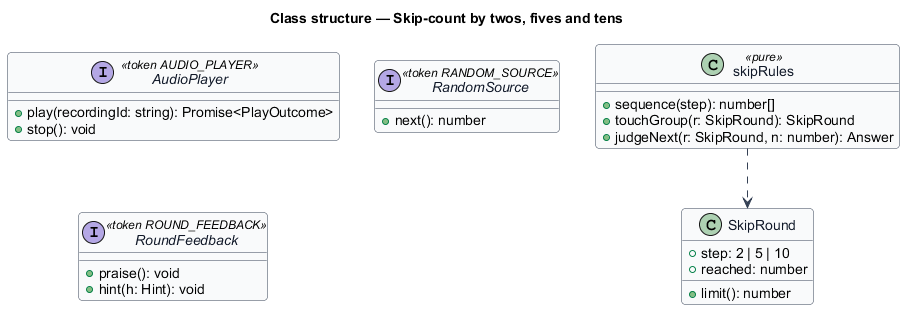

The diagram above was rendered by PlantUML. Its source (embedded in the PNG):
@startuml
skinparam backgroundColor #FFFFFF
skinparam shadowing false
skinparam roundcorner 8
skinparam defaultFontName Arial
skinparam ArrowColor #344054
skinparam class {
  BorderColor #344054
  FontColor #101828
  BackgroundColor #F9FAFB
}
title Class structure — Skip-count by twos, fives and tens

interface AudioPlayer <<token AUDIO_PLAYER>> {
  +play(recordingId: string): Promise<PlayOutcome>
  +stop(): void
}
interface RandomSource <<token RANDOM_SOURCE>> {
  +next(): number
}
interface RoundFeedback <<token ROUND_FEEDBACK>> {
  +praise(): void
  +hint(h: Hint): void
}

class SkipRound {
  +step: 2 | 5 | 10
  +reached: number
  +limit(): number
}
class skipRules <<pure>> {
  +sequence(step): number[]
  +touchGroup(r: SkipRound): SkipRound
  +judgeNext(r: SkipRound, n: number): Answer
}
skipRules ..> SkipRound
@enduml